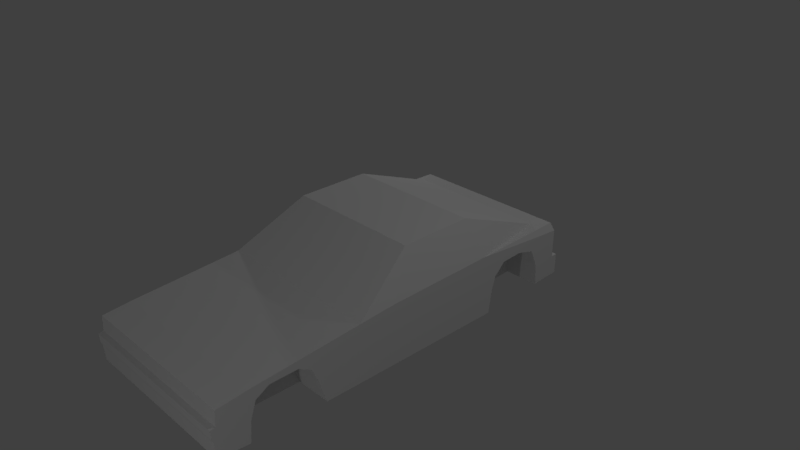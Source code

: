 # Source: s80.blend  (saved by Blender 2.79.0; exported with 4.5.12 LTS)
import bpy
from mathutils import Matrix  # noqa: F401  (used for matrix-valued properties, if any)

bpy.ops.wm.read_factory_settings(use_empty=True)
scene = bpy.context.scene
scene.name = 'Scene'

# ---- collections
col_collection_1 = bpy.data.collections.new('Collection 1'); scene.collection.children.link(col_collection_1)

# ---- materials (node trees are filled in below, after node groups)
mat_material = bpy.data.materials.new('Material')
mat_material.alpha_threshold = 0.0
mat_material.use_transparent_shadow = False
mat_material.roughness = 0.5
mat_material.line_color = (0.0, 0.0, 0.0, 1.0)

# ---- material node trees

# ---- world
world_world = bpy.data.worlds.new('World'); scene.world = world_world
world_world.color = (0.05088, 0.05088, 0.05088)
world_world.use_sun_shadow = False
world_world.sun_shadow_jitter_overblur = 0.0
world_world.cycles.sampling_method = 'MANUAL'

# ---- cameras
cam_camera = bpy.data.cameras.new('Camera')
cam_camera.clip_end = 100.0
cam_camera.lens = 35.0
cam_camera.sensor_width = 32.0
cam_camera.sensor_height = 18.0
cam_camera.ortho_scale = 7.314
cam_camera.dof.focus_distance = 0.0
cam_camera.dof.aperture_fstop = 128.0

# ---- lights
light_lamp_003 = bpy.data.lights.new('Lamp.003', 'POINT')
light_lamp_003.transmission_factor = 0.0
light_lamp_003.cutoff_distance = 30.0
light_lamp_003.energy = 100.0
light_lamp_003.shadow_buffer_clip_start = 1.001
light_lamp_003.shadow_soft_size = 0.1
light_lamp_003.shadow_maximum_resolution = 0.006
light_lamp_003.use_absolute_resolution = True
light_lamp_002 = bpy.data.lights.new('Lamp.002', 'POINT')
light_lamp_002.transmission_factor = 0.0
light_lamp_002.cutoff_distance = 30.0
light_lamp_002.energy = 100.0
light_lamp_002.shadow_buffer_clip_start = 1.001
light_lamp_002.shadow_soft_size = 0.1
light_lamp_002.shadow_maximum_resolution = 0.006
light_lamp_002.use_absolute_resolution = True
light_lamp = bpy.data.lights.new('Lamp', 'POINT')
light_lamp.transmission_factor = 0.0
light_lamp.cutoff_distance = 30.0
light_lamp.energy = 100.0
light_lamp.shadow_buffer_clip_start = 1.001
light_lamp.shadow_soft_size = 0.1
light_lamp.shadow_maximum_resolution = 0.006
light_lamp.use_absolute_resolution = True
light_lamp_001 = bpy.data.lights.new('Lamp.001', 'POINT')
light_lamp_001.transmission_factor = 0.0
light_lamp_001.cutoff_distance = 30.0
light_lamp_001.energy = 100.0
light_lamp_001.shadow_buffer_clip_start = 1.001
light_lamp_001.shadow_soft_size = 0.1
light_lamp_001.shadow_maximum_resolution = 0.006
light_lamp_001.use_absolute_resolution = True

# ---- meshes
me_cube = bpy.data.meshes.new('Cube')
me_cube.from_pydata([(1.197, 1.0, -0.7751), (1.197, -0.6578, -0.7751), (0.964, 0.743, 0.602), (0.964, -0.2814, 0.5922), (1.197, -1.194, -0.7751), (1.197, -1.194, 0.01941), (1.197, -3.136, -0.7398), (1.197, -3.098, -0.1404), (1.197, 2.295, -0.7006), (1.148, 2.265, 0.09098), (1.197, -2.72, -0.09832), (1.197, -2.72, -0.7751), (1.197, 0.8695, 0.09644), (1.197, -0.6578, 0.05999), (1.197, -1.194, -0.07416), (1.197, -3.178, -0.3541), (1.197, 2.295, -0.01661), (1.197, 1.976, -0.7189), (1.015, 2.013, 0.1116), (1.197, 1.976, 0.002049), (1.197, -1.699, -0.7751), (1.197, -2.056, -0.04714), (1.197, -1.887, -0.136), (1.197, -2.164, -0.1562), (1.197, -2.442, -0.1611), (1.197, -2.622, -0.2669), (1.197, -2.695, -0.4916), (1.197, -2.067, -0.1534), (1.197, -1.89, -0.2479), (1.197, -1.797, -0.4663), (0.6948, -2.72, -0.7751), (0.6948, -1.699, -0.7751), (0.6948, -2.164, -0.1562), (0.6948, -2.442, -0.1611), (0.6948, -2.622, -0.2669), (0.6948, -2.695, -0.4916), (0.6948, -2.067, -0.1534), (0.6948, -1.89, -0.2479), (0.6948, -1.797, -0.4663), (1.197, 1.047, -0.4516), (1.197, 1.102, -0.2727), (1.197, 1.26, -0.1161), (1.197, 1.555, -0.0976), (1.197, 1.826, -0.168), (1.197, 1.935, -0.4147), (1.197, 1.949, -0.6015), (1.197, 1.961, -0.7279), (0.703, 1.0, -0.7751), (0.703, 1.047, -0.4516), (0.703, 1.102, -0.2727), (0.703, 1.26, -0.1161), (0.703, 1.555, -0.0976), (0.703, 1.826, -0.168), (0.703, 1.935, -0.4147), (0.703, 1.949, -0.6015), (0.703, 1.961, -0.7279), (1.197, 2.295, -0.4139), (1.197, 1.976, -0.4168), (1.197, 2.382, -0.7006), (1.197, 2.382, -0.4139), (-1.197, -1.972, -0.09159), (-1.197, 1.0, -0.7751), (-1.197, -0.6578, -0.7751), (-0.964, 0.743, 0.602), (-0.964, -0.2814, 0.5922), (0.0, 1.0, -0.7751), (0.0, -0.6578, -0.7751), (0.0, 0.743, 0.602), (0.0, -0.2814, 0.5922), (-1.197, -1.194, -0.7751), (-1.197, -1.194, 0.01941), (0.0, -1.194, -0.7751), (0.0, -1.194, 0.01941), (-1.197, -3.136, -0.7398), (-1.197, -3.098, -0.1404), (0.0, -3.136, -0.7398), (0.0, -3.098, -0.1404), (-1.197, 2.295, -0.7006), (-1.148, 2.265, 0.09098), (0.0, 2.295, -0.7006), (0.0, 2.265, 0.09098), (-1.197, -2.72, -0.09832), (-1.197, -2.72, -0.7751), (0.0, -2.72, -0.7751), (0.0, -2.72, -0.09832), (-1.197, 0.8695, 0.09644), (-1.197, -0.6578, 0.05999), (-1.197, -1.194, -0.07416), (-1.197, -3.178, -0.3541), (0.0, -3.178, -0.3541), (-1.197, 2.295, -0.01661), (0.0, 2.295, -0.01661), (-1.197, 1.976, -0.7189), (-1.015, 2.013, 0.1116), (0.0, 2.013, 0.1116), (0.0, 1.976, -0.7189), (-1.197, 1.976, 0.002049), (-1.197, -1.699, -0.7751), (-1.197, -2.056, -0.04714), (0.0, -1.699, -0.7751), (-1.197, -1.887, -0.136), (-1.197, -2.164, -0.1562), (-1.197, -2.442, -0.1611), (-1.197, -2.622, -0.2669), (-1.197, -2.695, -0.4916), (-1.197, -2.067, -0.1534), (-1.197, -1.89, -0.2479), (-1.197, -1.797, -0.4663), (0.0, -1.699, -0.7751), (0.0, -2.72, -0.7751), (-0.6948, -2.72, -0.7751), (-0.6948, -1.699, -0.7751), (-0.6948, -2.164, -0.1562), (-0.6948, -2.442, -0.1611), (-0.6948, -2.622, -0.2669), (-0.6948, -2.695, -0.4916), (-0.6948, -2.067, -0.1534), (-0.6948, -1.89, -0.2479), (-0.6948, -1.797, -0.4663), (-1.197, 1.047, -0.4516), (-1.197, 1.102, -0.2727), (-1.197, 1.26, -0.1161), (-1.197, 1.555, -0.0976), (-1.197, 1.826, -0.168), (-1.197, 1.935, -0.4147), (-1.197, 1.949, -0.6015), (-1.197, 1.961, -0.7279), (-0.703, 1.0, -0.7751), (-0.703, 1.047, -0.4516), (-0.703, 1.102, -0.2727), (-0.703, 1.26, -0.1161), (-0.703, 1.555, -0.0976), (-0.703, 1.826, -0.168), (-0.703, 1.935, -0.4147), (-0.703, 1.949, -0.6015), (-0.703, 1.961, -0.7279), (0.0, 1.0, -0.7751), (0.0, 1.961, -0.7279), (0.0, 1.976, -0.7189), (0.0, 1.961, -0.7279), (-1.197, 2.295, -0.4139), (0.0, 2.295, -0.4139), (-1.197, 1.976, -0.4168), (-1.197, 2.382, -0.7006), (0.0, 2.382, -0.7006), (-1.197, 2.382, -0.4139), (0.0, 2.382, -0.4139), (-1.197, -2.72, -0.13), (-1.197, -3.111, -0.3399), (-1.197, -1.194, -0.02737), (1.197, -1.972, -0.09159), (1.197, -2.72, -0.13), (0.0, -3.111, -0.3399), (1.197, -3.111, -0.3399), (1.197, -1.194, -0.02737), (0.0, -3.148, -0.5288), (1.197, -3.148, -0.5288), (-1.197, -3.148, -0.5288), (1.197, -3.169, -0.4815), (-1.197, -3.023, -0.6726), (1.197, -3.023, -0.6726), (-1.197, -3.169, -0.4815), (0.0, -3.169, -0.4815)], [], [(57, 17, 8, 56), (9, 12, 19, 16), (2, 67, 68, 3), (0, 1, 66, 65), (151, 10, 7, 153), (3, 68, 72, 5), (66, 1, 4, 71), (153, 7, 76, 152), (83, 11, 6, 75), (10, 84, 76, 7), (56, 8, 58, 59), (94, 18, 9, 80), (17, 95, 79, 8), (150, 21, 10, 151), (9, 16, 91, 80), (158, 15, 89, 162), (103, 148, 147), (1, 13, 14, 4), (5, 154, 14, 13), (0, 12, 13, 1), (5, 13, 3), (17, 45, 46), (67, 2, 18, 94), (12, 0, 39), (18, 2, 12), (12, 9, 18), (3, 13, 12, 2), (4, 14, 22, 20), (154, 5, 21, 150), (71, 4, 20, 99), (20, 22, 29), (29, 22, 28), (28, 22, 27), (27, 22, 23), (147, 102, 103), (104, 82, 73, 159), (159, 157, 104), (160, 26, 156), (24, 23, 22), (29, 38, 31, 20), (29, 28, 37, 38), (28, 27, 36, 37), (27, 23, 32, 36), (23, 24, 33, 32), (24, 25, 34, 33), (25, 26, 35, 34), (26, 11, 30, 35), (31, 38, 30), (35, 30, 38), (34, 35, 38), (38, 37, 34), (37, 36, 34), (34, 36, 33), (32, 33, 36), (31, 30, 109, 108), (39, 40, 12), (40, 41, 12), (17, 57, 19, 45), (45, 19, 44), (44, 19, 43), (43, 19, 42), (42, 12, 41), (12, 42, 19), (39, 0, 47, 48), (46, 45, 54, 55), (44, 43, 52, 53), (42, 41, 50, 51), (40, 39, 48, 49), (45, 44, 53, 54), (43, 42, 51, 52), (41, 40, 49, 50), (55, 54, 47), (47, 54, 48), (54, 53, 48), (48, 53, 49), (53, 52, 49), (52, 51, 49), (49, 51, 50), (55, 47, 136, 137), (17, 46, 139, 138), (5, 72, 84, 10), (16, 56, 141, 91), (19, 57, 56, 16), (59, 58, 144, 146), (8, 79, 144, 58), (141, 56, 59, 146), (104, 88, 148), (15, 153, 152, 89), (142, 140, 77, 92), (78, 90, 96, 85), (63, 64, 68, 67), (61, 65, 66, 62), (147, 148, 74, 81), (64, 70, 72, 68), (66, 71, 69, 62), (148, 152, 76, 74), (83, 75, 73, 82), (81, 74, 76, 84), (140, 145, 143, 77), (94, 80, 78, 93), (92, 77, 79, 95), (60, 147, 81, 98), (78, 80, 91, 90), (161, 162, 89, 88), (15, 26, 153), (62, 69, 87, 86), (70, 86, 87, 149), (61, 62, 86, 85), (70, 64, 86), (92, 126, 125), (67, 94, 93, 63), (85, 119, 61), (93, 85, 63), (85, 93, 78), (64, 63, 85, 86), (69, 97, 100, 87), (149, 60, 98, 70), (71, 99, 97, 69), (97, 107, 100), (107, 106, 100), (106, 105, 100), (105, 101, 100), (11, 26, 160, 6), (151, 24, 150), (22, 150, 24), (24, 151, 25), (102, 100, 101), (107, 97, 111, 118), (107, 118, 117, 106), (106, 117, 116, 105), (105, 116, 112, 101), (101, 112, 113, 102), (102, 113, 114, 103), (103, 114, 115, 104), (104, 115, 110, 82), (111, 110, 118), (115, 118, 110), (114, 118, 115), (118, 114, 117), (117, 114, 116), (114, 113, 116), (112, 116, 113), (111, 108, 109, 110), (119, 85, 120), (120, 85, 121), (92, 125, 96, 142), (125, 124, 96), (124, 123, 96), (123, 122, 96), (122, 121, 85), (85, 96, 122), (119, 128, 127, 61), (126, 135, 134, 125), (124, 133, 132, 123), (122, 131, 130, 121), (120, 129, 128, 119), (125, 134, 133, 124), (123, 132, 131, 122), (121, 130, 129, 120), (135, 127, 134), (127, 128, 134), (134, 128, 133), (128, 129, 133), (133, 129, 132), (132, 129, 131), (129, 130, 131), (135, 137, 136, 127), (92, 138, 139, 126), (70, 81, 84, 72), (90, 91, 141, 140), (96, 90, 140, 142), (145, 146, 144, 143), (77, 143, 144, 79), (141, 146, 145, 140), (148, 103, 104), (14, 154, 150, 22), (151, 153, 25), (88, 89, 152, 148), (25, 153, 26), (87, 100, 60, 149), (102, 60, 100), (60, 102, 147), (73, 75, 155, 157), (6, 156, 155, 75), (157, 155, 162, 161), (157, 159, 73), (156, 6, 160), (156, 158, 162, 155), (88, 104, 161), (157, 161, 104), (15, 158, 26), (156, 26, 158)])
_uv = me_cube.uv_layers.new(name='UVMap')
_uv.uv.foreach_set('vector', [0.2102, 0.9272, 0.272, 0.9272, 0.2683, 0.9843, 0.2096, 0.9843, 0.1059, 0.9791, 0.1051, 0.7522, 0.1245, 0.9272, 0.1283, 0.9843, 0.4815, 0.7383, 0.2843, 0.7386, 0.2835, 0.5089, 0.4807, 0.5086, 0.7795, 0.0, 0.7795, 0.2968, 0.5342, 0.2968, 0.5342, 0.0, 0.1514, 0.08526, 0.1449, 0.08526, 0.1625, 0.01745, 0.1927, 0.008725, 0.4807, 0.5086, 0.2835, 0.5089, 0.2886, 0.3427, 0.5335, 0.3422, 0.5342, 0.2968, 0.7795, 0.2968, 0.7795, 0.3928, 0.5342, 0.3928, 0.6183, 0.5096, 0.647, 0.5096, 0.647, 0.7243, 0.6183, 0.7243, 0.9906, 0.5096, 0.9906, 0.7243, 0.9137, 0.7243, 0.9137, 0.5096, 0.5336, 0.0682, 0.2887, 0.06863, 0.2893, 0.0004386, 0.5342, 0.0, 0.2096, 0.9843, 0.2683, 0.9843, 0.2683, 1.0, 0.2096, 1.0, 0.2894, 0.9115, 0.497, 0.9111, 0.525, 0.9626, 0.2902, 0.963, 0.8825, 0.2147, 0.8825, 1.824e-08, 0.9478, 3.924e-09, 0.9478, 0.2147, 0.1435, 0.2194, 0.1344, 0.2042, 0.1449, 0.08526, 0.1514, 0.08526, 0.7795, 0.008932, 0.8012, 0.0, 0.8012, 0.2147, 0.7795, 0.2147, 0.5757, 0.5096, 0.5896, 0.5096, 0.5896, 0.7243, 0.5757, 0.7243, 0.4193, 0.1557, 0.4168, 0.1266, 0.3535, 0.06912, 0.2835, 0.455, 0.1126, 0.455, 0.14, 0.3588, 0.2835, 0.3588, 0.1208, 0.3588, 0.1304, 0.3588, 0.14, 0.3588, 0.1126, 0.455, 0.2835, 0.7522, 0.1051, 0.7522, 0.1126, 0.455, 0.2835, 0.455, 0.1208, 0.3588, 0.1126, 0.455, 0.001988, 0.5226, 0.272, 0.9272, 0.248, 0.8998, 0.2739, 0.8998, 0.2843, 0.7386, 0.4815, 0.7383, 0.497, 0.9111, 0.2894, 0.9115, 0.1051, 0.7522, 0.2835, 0.7522, 0.2173, 0.7607, 0.09295, 0.9273, 0.0, 0.7523, 0.1051, 0.7522, 0.5342, 0.7358, 0.525, 0.9626, 0.497, 0.9111, 0.001988, 0.5226, 0.1126, 0.455, 0.1051, 0.7522, 0.0, 0.7523, 0.2835, 0.3588, 0.14, 0.3588, 0.1526, 0.2345, 0.2834, 0.2418, 0.1304, 0.3588, 0.1208, 0.3588, 0.1344, 0.2042, 0.1435, 0.2194, 0.5342, 0.3928, 0.7795, 0.3928, 0.7795, 0.5096, 0.5342, 0.5096, 0.2834, 0.2418, 0.1526, 0.2345, 0.2202, 0.2356, 0.2202, 0.2356, 0.1526, 0.2345, 0.1919, 0.2251, 0.1919, 0.2251, 0.1526, 0.2345, 0.1629, 0.2022, 0.1629, 0.2022, 0.1526, 0.2345, 0.1591, 0.1848, 0.3535, 0.06912, 0.4539, 0.1569, 0.4193, 0.1557, 0.5074, 0.24, 0.5074, 0.2537, 0.5815, 0.2291, 0.5444, 0.2346, 0.5444, 0.2346, 0.4872, 0.1716, 0.5074, 0.24, 0.4341, 0.0952, 0.4215, 0.09705, 0.4516, 0.158, 0.1595, 0.135, 0.1591, 0.1848, 0.1526, 0.2345, 0.7795, 0.4167, 0.8824, 0.4167, 0.8824, 0.4724, 0.7795, 0.4724, 0.7795, 0.4167, 0.7795, 0.3907, 0.8824, 0.3907, 0.8824, 0.4167, 0.7795, 0.3907, 0.7795, 0.3626, 0.8824, 0.3626, 0.8824, 0.3907, 0.8923, 0.6662, 0.8923, 0.6834, 0.7893, 0.6834, 0.7893, 0.6662, 0.8923, 0.6834, 0.8923, 0.7332, 0.7893, 0.7332, 0.7893, 0.6834, 0.8923, 0.7332, 0.8923, 0.7662, 0.7893, 0.7662, 0.7893, 0.7332, 0.6372, 0.7243, 0.6372, 0.7652, 0.5342, 0.7652, 0.5342, 0.7243, 0.6372, 0.7652, 0.6372, 0.8162, 0.5342, 0.8162, 0.5342, 0.7652, 0.9137, 0.6662, 0.8505, 0.6599, 0.9137, 0.5096, 0.8556, 0.514, 0.9137, 0.5096, 0.8505, 0.6599, 0.8096, 0.5272, 0.8556, 0.514, 0.8505, 0.6599, 0.8505, 0.6599, 0.8221, 0.6494, 0.8096, 0.5272, 0.8221, 0.6494, 0.7931, 0.6265, 0.8096, 0.5272, 0.8096, 0.5272, 0.7931, 0.6265, 0.7898, 0.5593, 0.7893, 0.6091, 0.7898, 0.5593, 0.7931, 0.6265, 0.7893, 0.5096, 0.7893, 0.666, 0.647, 0.666, 0.647, 0.5096, 0.2173, 0.7607, 0.1807, 0.7843, 0.1051, 0.7522, 0.1807, 0.7843, 0.1602, 0.8196, 0.1051, 0.7522, 0.272, 0.9272, 0.2102, 0.9272, 0.1245, 0.9272, 0.248, 0.8998, 0.248, 0.8998, 0.1245, 0.9272, 0.2098, 0.8927, 0.2098, 0.8927, 0.1245, 0.9272, 0.185, 0.8767, 0.185, 0.8767, 0.1245, 0.9272, 0.1635, 0.8517, 0.1635, 0.8517, 0.1051, 0.7522, 0.1602, 0.8196, 0.1051, 0.7522, 0.1635, 0.8517, 0.1245, 0.9272, 0.9918, 0.7993, 0.9918, 0.8577, 0.8906, 0.8577, 0.8906, 0.7993, 0.647, 0.8151, 0.6727, 0.8151, 0.6727, 0.9038, 0.647, 0.9038, 0.7117, 0.8151, 0.7386, 0.8151, 0.7386, 0.9038, 0.7117, 0.9038, 0.8906, 0.7901, 0.8906, 0.822, 0.7893, 0.822, 0.7893, 0.7901, 0.9918, 0.7662, 0.9918, 0.7993, 0.8906, 0.7993, 0.8906, 0.7662, 0.6727, 0.8151, 0.7117, 0.8151, 0.7117, 0.9038, 0.6727, 0.9038, 0.8906, 0.7662, 0.8906, 0.7901, 0.7893, 0.7901, 0.7893, 0.7662, 0.8906, 0.822, 0.8906, 0.8583, 0.7893, 0.8583, 0.7893, 0.822, 0.7657, 0.8138, 0.7399, 0.8151, 0.7657, 0.666, 0.7657, 0.666, 0.7399, 0.8151, 0.7002, 0.6777, 0.7399, 0.8151, 0.7013, 0.81, 0.7002, 0.6777, 0.7002, 0.6777, 0.7013, 0.81, 0.6651, 0.7031, 0.7013, 0.81, 0.6755, 0.7952, 0.6651, 0.7031, 0.6755, 0.7952, 0.6524, 0.7713, 0.6651, 0.7031, 0.6651, 0.7031, 0.6524, 0.7713, 0.647, 0.7394, 0.9234, 0.2147, 0.9234, 0.3626, 0.7795, 0.3626, 0.7795, 0.2147, 0.9657, 0.0, 0.997, 4.275e-08, 0.997, 0.2147, 0.9657, 0.2147, 0.5335, 0.3422, 0.2886, 0.3427, 0.2887, 0.06863, 0.5336, 0.0682, 0.8012, 0.0, 0.8825, 4.275e-08, 0.8825, 0.2147, 0.8012, 0.2147, 0.1245, 0.9272, 0.2102, 0.9272, 0.2096, 0.9843, 0.1283, 0.9843, 0.9821, 0.4294, 0.9234, 0.4294, 0.9234, 0.2147, 0.9821, 0.2147, 0.9478, 0.2147, 0.9478, 3.924e-09, 0.9657, 0.0, 0.9657, 0.2147, 0.9821, 0.4292, 0.9821, 0.2147, 1.0, 0.2147, 1.0, 0.4292, 0.449, 0.07822, 0.4473, 0.06895, 0.4484, 0.06895, 0.5896, 0.5096, 0.6183, 0.5096, 0.6183, 0.7243, 0.5896, 0.7243, 0.2102, 0.9272, 0.2096, 0.9843, 0.2683, 0.9843, 0.272, 0.9272, 0.1059, 0.9791, 0.1283, 0.9843, 0.1245, 0.9272, 0.1051, 0.7522, 0.4815, 0.7383, 0.4807, 0.5086, 0.2835, 0.5089, 0.2843, 0.7386, 0.7795, 0.0, 0.5342, 0.0, 0.5342, 0.2968, 0.7795, 0.2968, 0.1514, 0.08526, 0.1927, 0.008725, 0.1625, 0.01745, 0.1449, 0.08526, 0.4807, 0.5086, 0.5335, 0.3422, 0.2886, 0.3427, 0.2835, 0.5089, 0.5342, 0.2968, 0.5342, 0.3928, 0.7795, 0.3928, 0.7795, 0.2968, 0.6183, 0.5096, 0.6183, 0.7243, 0.647, 0.7243, 0.647, 0.5096, 0.9906, 0.5096, 0.9137, 0.5096, 0.9137, 0.7243, 0.9906, 0.7243, 0.5336, 0.0682, 0.5342, 0.0, 0.2893, 0.0004386, 0.2887, 0.06863, 0.2096, 0.9843, 0.2096, 1.0, 0.2683, 1.0, 0.2683, 0.9843, 0.2894, 0.9115, 0.2902, 0.963, 0.525, 0.9626, 0.497, 0.9111, 0.8825, 0.2147, 0.9478, 0.2147, 0.9478, 3.924e-09, 0.8825, 1.824e-08, 0.1435, 0.2194, 0.1514, 0.08526, 0.1449, 0.08526, 0.1344, 0.2042, 0.7795, 0.008932, 0.7795, 0.2147, 0.8012, 0.2147, 0.8012, 0.0, 0.5757, 0.5096, 0.5757, 0.7243, 0.5896, 0.7243, 0.5896, 0.5096, 0.4337, 0.1955, 0.4498, 0.282, 0.4434, 0.1955, 0.2835, 0.455, 0.2835, 0.3588, 0.14, 0.3588, 0.1126, 0.455, 0.1208, 0.3588, 0.1126, 0.455, 0.14, 0.3588, 0.1304, 0.3588, 0.2835, 0.7522, 0.2835, 0.455, 0.1126, 0.455, 0.1051, 0.7522, 0.1208, 0.3588, 0.001988, 0.5226, 0.1126, 0.455, 0.272, 0.9272, 0.2739, 0.8998, 0.248, 0.8998, 0.2843, 0.7386, 0.2894, 0.9115, 0.497, 0.9111, 0.4815, 0.7383, 0.1051, 0.7522, 0.2173, 0.7607, 0.2835, 0.7522, 0.09295, 0.9273, 0.1051, 0.7522, 0.0, 0.7523, 0.5342, 0.7358, 0.497, 0.9111, 0.525, 0.9626, 0.001988, 0.5226, 0.0, 0.7523, 0.1051, 0.7522, 0.1126, 0.455, 0.2835, 0.3588, 0.2834, 0.2418, 0.1526, 0.2345, 0.14, 0.3588, 0.1304, 0.3588, 0.1435, 0.2194, 0.1344, 0.2042, 0.1208, 0.3588, 0.5342, 0.3928, 0.5342, 0.5096, 0.7795, 0.5096, 0.7795, 0.3928, 0.2834, 0.2418, 0.2202, 0.2356, 0.1526, 0.2345, 0.2202, 0.2356, 0.1919, 0.2251, 0.1526, 0.2345, 0.1919, 0.2251, 0.1629, 0.2022, 0.1526, 0.2345, 0.1629, 0.2022, 0.1591, 0.1848, 0.1526, 0.2345, 0.4215, 0.1017, 0.4215, 0.09705, 0.4341, 0.0952, 0.4466, 0.09335, 0.1514, 0.08526, 0.1595, 0.135, 0.1435, 0.2194, 0.1526, 0.2345, 0.1435, 0.2194, 0.1595, 0.135, 0.2882, 0.0688, 0.2855, 0.05199, 0.5361, 0.2824, 0.1595, 0.135, 0.1526, 0.2345, 0.1591, 0.1848, 0.7795, 0.4167, 0.7795, 0.4724, 0.8824, 0.4724, 0.8824, 0.4167, 0.7795, 0.4167, 0.8824, 0.4167, 0.8824, 0.3907, 0.7795, 0.3907, 0.7795, 0.3907, 0.8824, 0.3907, 0.8824, 0.3626, 0.7795, 0.3626, 0.8923, 0.6662, 0.7893, 0.6662, 0.7893, 0.6834, 0.8923, 0.6834, 0.8923, 0.6834, 0.7893, 0.6834, 0.7893, 0.7332, 0.8923, 0.7332, 0.8923, 0.7332, 0.7893, 0.7332, 0.7893, 0.7662, 0.8923, 0.7662, 0.6372, 0.7243, 0.5342, 0.7243, 0.5342, 0.7652, 0.6372, 0.7652, 0.6372, 0.7652, 0.5342, 0.7652, 0.5342, 0.8162, 0.6372, 0.8162, 0.9137, 0.6662, 0.9137, 0.5096, 0.8505, 0.6599, 0.8556, 0.514, 0.8505, 0.6599, 0.9137, 0.5096, 0.8096, 0.5272, 0.8505, 0.6599, 0.8556, 0.514, 0.8505, 0.6599, 0.8096, 0.5272, 0.8221, 0.6494, 0.8221, 0.6494, 0.8096, 0.5272, 0.7931, 0.6265, 0.8096, 0.5272, 0.7898, 0.5593, 0.7931, 0.6265, 0.7893, 0.6091, 0.7931, 0.6265, 0.7898, 0.5593, 0.7893, 0.5096, 0.647, 0.5096, 0.647, 0.666, 0.7893, 0.666, 0.2173, 0.7607, 0.1051, 0.7522, 0.1807, 0.7843, 0.1807, 0.7843, 0.1051, 0.7522, 0.1602, 0.8196, 0.272, 0.9272, 0.248, 0.8998, 0.1245, 0.9272, 0.2102, 0.9272, 0.248, 0.8998, 0.2098, 0.8927, 0.1245, 0.9272, 0.2098, 0.8927, 0.185, 0.8767, 0.1245, 0.9272, 0.185, 0.8767, 0.1635, 0.8517, 0.1245, 0.9272, 0.1635, 0.8517, 0.1602, 0.8196, 0.1051, 0.7522, 0.1051, 0.7522, 0.1245, 0.9272, 0.1635, 0.8517, 0.9918, 0.7993, 0.8906, 0.7993, 0.8906, 0.8577, 0.9918, 0.8577, 0.647, 0.8151, 0.647, 0.9038, 0.6727, 0.9038, 0.6727, 0.8151, 0.7117, 0.8151, 0.7117, 0.9038, 0.7386, 0.9038, 0.7386, 0.8151, 0.8906, 0.7901, 0.7893, 0.7901, 0.7893, 0.822, 0.8906, 0.822, 0.9918, 0.7662, 0.8906, 0.7662, 0.8906, 0.7993, 0.9918, 0.7993, 0.6727, 0.8151, 0.6727, 0.9038, 0.7117, 0.9038, 0.7117, 0.8151, 0.8906, 0.7662, 0.7893, 0.7662, 0.7893, 0.7901, 0.8906, 0.7901, 0.8906, 0.822, 0.7893, 0.822, 0.7893, 0.8583, 0.8906, 0.8583, 0.7657, 0.8138, 0.7657, 0.666, 0.7399, 0.8151, 0.7657, 0.666, 0.7002, 0.6777, 0.7399, 0.8151, 0.7399, 0.8151, 0.7002, 0.6777, 0.7013, 0.81, 0.7002, 0.6777, 0.6651, 0.7031, 0.7013, 0.81, 0.7013, 0.81, 0.6651, 0.7031, 0.6755, 0.7952, 0.6755, 0.7952, 0.6651, 0.7031, 0.6524, 0.7713, 0.6651, 0.7031, 0.647, 0.7394, 0.6524, 0.7713, 0.9234, 0.2147, 0.7795, 0.2147, 0.7795, 0.3626, 0.9234, 0.3626, 0.9657, 0.0, 0.9657, 0.2147, 0.997, 0.2147, 0.997, 4.275e-08, 0.5335, 0.3422, 0.5336, 0.0682, 0.2887, 0.06863, 0.2886, 0.3427, 0.8012, 0.0, 0.8012, 0.2147, 0.8825, 0.2147, 0.8825, 4.275e-08, 0.1245, 0.9272, 0.1283, 0.9843, 0.2096, 0.9843, 0.2102, 0.9272, 0.9821, 0.4294, 0.9821, 0.2147, 0.9234, 0.2147, 0.9234, 0.4294, 0.9478, 0.2147, 0.9657, 0.2147, 0.9657, 0.0, 0.9478, 3.924e-09, 0.9821, 0.4292, 1.0, 0.4292, 1.0, 0.2147, 0.9821, 0.2147, 0.4168, 0.1266, 0.4193, 0.1557, 0.4193, 0.1612, 0.14, 0.3588, 0.1304, 0.3588, 0.1435, 0.2194, 0.1526, 0.2345, 0.2855, 0.05199, 0.2995, 0.02609, 0.5361, 0.2824, 0.5896, 0.5096, 0.5896, 0.7243, 0.6183, 0.7243, 0.6183, 0.5096, 0.5361, 0.2824, 0.2995, 0.02609, 0.4498, 0.282, 0.14, 0.3588, 0.1526, 0.2345, 0.1435, 0.2194, 0.1304, 0.3588, 0.1595, 0.135, 0.1435, 0.2194, 0.1526, 0.2345, 0.3455, 0.07523, 0.4836, 0.17, 0.347, 0.05051, 0.5342, 0.5096, 0.5342, 0.7243, 0.5619, 0.7243, 0.5619, 0.5096, 0.5342, 0.5096, 0.5619, 0.5096, 0.5619, 0.7243, 0.5342, 0.7243, 0.5619, 0.5096, 0.5619, 0.7243, 0.5757, 0.7243, 0.5757, 0.5096, 0.4872, 0.1716, 0.5444, 0.2346, 0.5815, 0.2291, 0.4516, 0.158, 0.4466, 0.09335, 0.4341, 0.0952, 0.5619, 0.5096, 0.5757, 0.5096, 0.5757, 0.7243, 0.5619, 0.7243, 0.4947, 0.1716, 0.449, 0.07822, 0.4909, 0.1716, 0.4872, 0.1716, 0.4909, 0.1716, 0.5074, 0.24, 0.4172, 0.07389, 0.4553, 0.158, 0.4215, 0.09705, 0.4516, 0.158, 0.4215, 0.09705, 0.4553, 0.158])
me_cube.materials.append(mat_material)
me_cube.use_remesh_preserve_volume = False
me_cube.use_remesh_preserve_attributes = False
me_cube.use_mirror_vertex_groups = False
me_cube.update()

# ---- objects
ob_lamp_003 = bpy.data.objects.new('Lamp.003', light_lamp_003)
ob_lamp_002 = bpy.data.objects.new('Lamp.002', light_lamp_002)
ob_cube = bpy.data.objects.new('Cube', me_cube)
ob_lamp = bpy.data.objects.new('Lamp', light_lamp)
ob_camera = bpy.data.objects.new('Camera', cam_camera)
ob_lamp_001 = bpy.data.objects.new('Lamp.001', light_lamp_001)

# ---- transforms, parenting, visibility, modifiers, constraints
ob_lamp_003.location = (-5.379, 3.461, 1.874)
ob_lamp_003.rotation_euler = (0.6503, 0.05522, 1.866)
ob_lamp_003.lock_rotations_4d = False
ob_lamp_003.empty_display_type = 'ARROWS'
ob_lamp_003.color = (0.0, 0.0, 0.0, 0.0)
ob_lamp_003.lineart.crease_threshold = 0.0
ob_lamp_002.location = (4.076, -8.558, 1.874)
ob_lamp_002.rotation_euler = (0.6503, 0.05522, 1.866)
ob_lamp_002.lock_rotations_4d = False
ob_lamp_002.empty_display_type = 'ARROWS'
ob_lamp_002.color = (0.0, 0.0, 0.0, 0.0)
ob_lamp_002.lineart.crease_threshold = 0.0
ob_cube.location = (0.0, 0.0, 0.0)
ob_cube.lock_rotations_4d = False
ob_cube.empty_display_type = 'ARROWS'
ob_cube.lineart.crease_threshold = 0.0
ob_lamp.location = (4.076, 1.569, 5.904)
ob_lamp.rotation_euler = (0.6503, 0.05522, 1.866)
ob_lamp.lock_rotations_4d = False
ob_lamp.empty_display_type = 'ARROWS'
ob_lamp.color = (0.0, 0.0, 0.0, 0.0)
ob_lamp.lineart.crease_threshold = 0.0
ob_camera.location = (7.481, -6.508, 5.344)
ob_camera.rotation_euler = (1.109, 0.0, 0.8149)
ob_camera.lock_rotations_4d = False
ob_camera.empty_display_type = 'ARROWS'
ob_camera.color = (0.0, 0.0, 0.0, 0.0)
ob_camera.display_type = 'WIRE'
ob_camera.lineart.crease_threshold = 0.0
ob_lamp_001.location = (4.076, 11.17, 5.904)
ob_lamp_001.rotation_euler = (0.6503, 0.05522, 1.866)
ob_lamp_001.lock_rotations_4d = False
ob_lamp_001.empty_display_type = 'ARROWS'
ob_lamp_001.color = (0.0, 0.0, 0.0, 0.0)
ob_lamp_001.lineart.crease_threshold = 0.0

# ---- collection membership
col_collection_1.objects.link(ob_lamp_003)
col_collection_1.objects.link(ob_lamp_002)
col_collection_1.objects.link(ob_cube)
col_collection_1.objects.link(ob_lamp)
col_collection_1.objects.link(ob_camera)
col_collection_1.objects.link(ob_lamp_001)

# ---- scene / render settings (as saved in the file)
scene.camera = ob_camera
scene.frame_start = 1; scene.frame_end = 250; scene.frame_set(1)
scene.render.engine = 'BLENDER_EEVEE_NEXT'
scene.render.resolution_percentage = 50
scene.render.dither_intensity = 0.0
scene.cycles.use_denoising = False
scene.cycles.samples = 128
scene.cycles.sampling_pattern = 'TABULATED_SOBOL'
scene.cycles.use_adaptive_sampling = False
scene.cycles.use_light_tree = False
scene.cycles.blur_glossy = 0.0
scene.cycles.sample_clamp_indirect = 0.0
scene.view_settings.view_transform = 'Standard'
bpy.context.view_layer.update()
